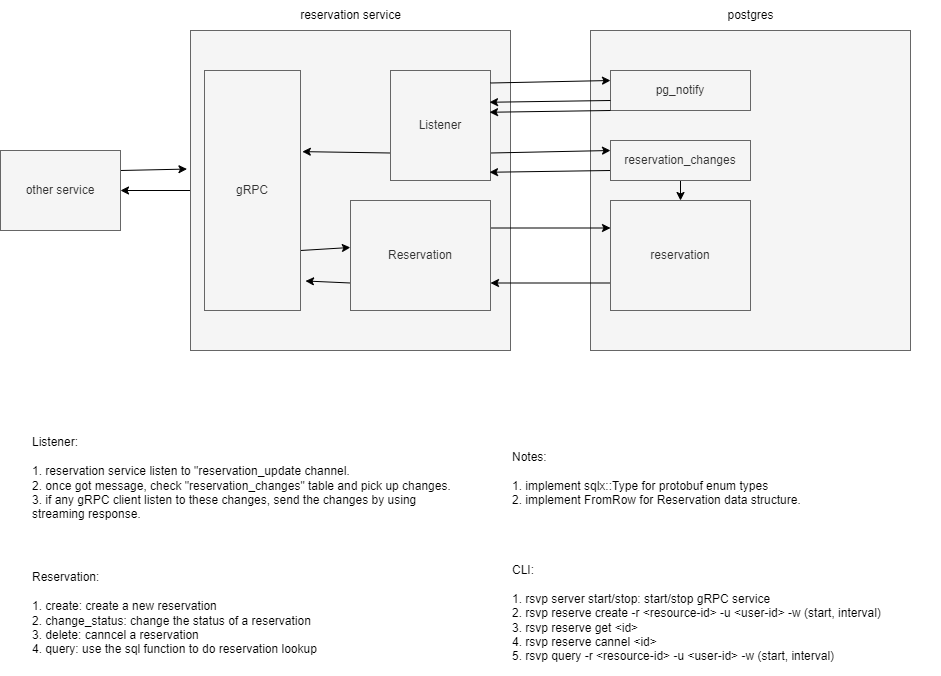

The diagram above was exported from draw.io. Its source (the exported page's mxGraphModel, read from the mxfile embedded in the PNG):
<mxGraphModel dx="1625" dy="812" grid="1" gridSize="10" guides="1" tooltips="1" connect="1" arrows="1" fold="1" page="1" pageScale="1" pageWidth="827" pageHeight="1169" background="#ffffff" math="0" shadow="0">
  <root>
    <mxCell id="0" />
    <mxCell id="1" parent="0" />
    <mxCell id="24" style="edgeStyle=none;html=1;exitX=1;exitY=0.25;exitDx=0;exitDy=0;strokeColor=#000000;fontColor=#000000;entryX=-0.011;entryY=0.433;entryDx=0;entryDy=0;entryPerimeter=0;" edge="1" parent="1" source="2" target="3">
      <mxGeometry relative="1" as="geometry">
        <mxPoint x="270" y="340" as="targetPoint" />
      </mxGeometry>
    </mxCell>
    <mxCell id="2" value="other service" style="whiteSpace=wrap;html=1;fillColor=#f5f5f5;fontColor=#333333;strokeColor=#666666;" vertex="1" parent="1">
      <mxGeometry x="90" y="320" width="120" height="80" as="geometry" />
    </mxCell>
    <mxCell id="25" style="edgeStyle=none;html=1;exitX=0;exitY=0.5;exitDx=0;exitDy=0;entryX=1;entryY=0.5;entryDx=0;entryDy=0;strokeColor=#000000;fontColor=#000000;" edge="1" parent="1" source="3" target="2">
      <mxGeometry relative="1" as="geometry" />
    </mxCell>
    <mxCell id="3" value="" style="whiteSpace=wrap;html=1;fillColor=#f5f5f5;fontColor=#333333;strokeColor=#666666;" vertex="1" parent="1">
      <mxGeometry x="280" y="200" width="320" height="320" as="geometry" />
    </mxCell>
    <mxCell id="4" value="&lt;font style=&quot;background-color: rgb(255, 255, 255);&quot; color=&quot;#000000&quot;&gt;reservation service&lt;/font&gt;" style="text;html=1;align=center;verticalAlign=middle;resizable=0;points=[];autosize=1;strokeColor=none;fillColor=none;" vertex="1" parent="1">
      <mxGeometry x="380" y="170" width="120" height="30" as="geometry" />
    </mxCell>
    <mxCell id="5" value="" style="whiteSpace=wrap;html=1;fillColor=#f5f5f5;fontColor=#333333;strokeColor=#666666;" vertex="1" parent="1">
      <mxGeometry x="680" y="200" width="320" height="320" as="geometry" />
    </mxCell>
    <mxCell id="6" value="&lt;font style=&quot;background-color: rgb(255, 255, 255);&quot; color=&quot;#000000&quot;&gt;postgres&lt;/font&gt;" style="text;html=1;align=center;verticalAlign=middle;resizable=0;points=[];autosize=1;strokeColor=none;fillColor=none;" vertex="1" parent="1">
      <mxGeometry x="805" y="170" width="70" height="30" as="geometry" />
    </mxCell>
    <mxCell id="26" style="edgeStyle=none;html=1;exitX=1;exitY=0.75;exitDx=0;exitDy=0;entryX=-0.001;entryY=0.427;entryDx=0;entryDy=0;entryPerimeter=0;strokeColor=#000000;fontColor=#000000;" edge="1" parent="1" source="7" target="8">
      <mxGeometry relative="1" as="geometry" />
    </mxCell>
    <mxCell id="7" value="gRPC" style="whiteSpace=wrap;html=1;fillColor=#f5f5f5;fontColor=#333333;strokeColor=#666666;" vertex="1" parent="1">
      <mxGeometry x="294" y="240" width="96" height="240" as="geometry" />
    </mxCell>
    <mxCell id="14" style="edgeStyle=none;html=1;exitX=1;exitY=0.25;exitDx=0;exitDy=0;entryX=0;entryY=0.25;entryDx=0;entryDy=0;strokeColor=#000000;fontColor=#000000;" edge="1" parent="1" source="8" target="12">
      <mxGeometry relative="1" as="geometry" />
    </mxCell>
    <mxCell id="27" style="edgeStyle=none;html=1;exitX=0;exitY=0.75;exitDx=0;exitDy=0;entryX=1.052;entryY=0.877;entryDx=0;entryDy=0;entryPerimeter=0;strokeColor=#000000;fontColor=#000000;" edge="1" parent="1" source="8" target="7">
      <mxGeometry relative="1" as="geometry" />
    </mxCell>
    <mxCell id="8" value="Reservation" style="whiteSpace=wrap;html=1;fillColor=#f5f5f5;fontColor=#333333;strokeColor=#666666;" vertex="1" parent="1">
      <mxGeometry x="440" y="370" width="140" height="110" as="geometry" />
    </mxCell>
    <mxCell id="16" style="edgeStyle=none;html=1;exitX=1;exitY=0.75;exitDx=0;exitDy=0;entryX=0;entryY=0.25;entryDx=0;entryDy=0;strokeColor=#000000;fontColor=#000000;" edge="1" parent="1" source="9" target="11">
      <mxGeometry relative="1" as="geometry" />
    </mxCell>
    <mxCell id="28" style="edgeStyle=none;html=1;exitX=0;exitY=0.75;exitDx=0;exitDy=0;entryX=1.019;entryY=0.338;entryDx=0;entryDy=0;entryPerimeter=0;strokeColor=#000000;fontColor=#000000;" edge="1" parent="1" source="9" target="7">
      <mxGeometry relative="1" as="geometry" />
    </mxCell>
    <mxCell id="9" value="Listener" style="whiteSpace=wrap;html=1;fillColor=#f5f5f5;fontColor=#333333;strokeColor=#666666;" vertex="1" parent="1">
      <mxGeometry x="480" y="240" width="100" height="110" as="geometry" />
    </mxCell>
    <mxCell id="10" value="pg_notify" style="whiteSpace=wrap;html=1;fillColor=#f5f5f5;fontColor=#333333;strokeColor=#666666;" vertex="1" parent="1">
      <mxGeometry x="700" y="240" width="140" height="40" as="geometry" />
    </mxCell>
    <mxCell id="13" value="" style="edgeStyle=none;html=1;fontColor=#000000;strokeColor=#000000;" edge="1" parent="1" source="11" target="12">
      <mxGeometry relative="1" as="geometry" />
    </mxCell>
    <mxCell id="17" style="edgeStyle=none;html=1;exitX=0;exitY=0.75;exitDx=0;exitDy=0;entryX=0.99;entryY=0.925;entryDx=0;entryDy=0;entryPerimeter=0;strokeColor=#000000;fontColor=#000000;" edge="1" parent="1" source="11" target="9">
      <mxGeometry relative="1" as="geometry" />
    </mxCell>
    <mxCell id="11" value="reservation_changes" style="whiteSpace=wrap;html=1;fillColor=#f5f5f5;fontColor=#333333;strokeColor=#666666;" vertex="1" parent="1">
      <mxGeometry x="700" y="310" width="140" height="40" as="geometry" />
    </mxCell>
    <mxCell id="15" style="edgeStyle=none;html=1;exitX=0;exitY=0.75;exitDx=0;exitDy=0;entryX=1;entryY=0.75;entryDx=0;entryDy=0;strokeColor=#000000;fontColor=#000000;" edge="1" parent="1" source="12" target="8">
      <mxGeometry relative="1" as="geometry" />
    </mxCell>
    <mxCell id="12" value="reservation" style="whiteSpace=wrap;html=1;fillColor=#f5f5f5;fontColor=#333333;strokeColor=#666666;" vertex="1" parent="1">
      <mxGeometry x="700" y="370" width="140" height="110" as="geometry" />
    </mxCell>
    <mxCell id="21" style="edgeStyle=none;html=1;exitX=1;exitY=0.75;exitDx=0;exitDy=0;entryX=0;entryY=0.25;entryDx=0;entryDy=0;strokeColor=#000000;fontColor=#000000;" edge="1" parent="1">
      <mxGeometry relative="1" as="geometry">
        <mxPoint x="580" y="252.5" as="sourcePoint" />
        <mxPoint x="700" y="250" as="targetPoint" />
      </mxGeometry>
    </mxCell>
    <mxCell id="22" style="edgeStyle=none;html=1;exitX=0;exitY=0.75;exitDx=0;exitDy=0;entryX=0.99;entryY=0.925;entryDx=0;entryDy=0;entryPerimeter=0;strokeColor=#000000;fontColor=#000000;" edge="1" parent="1">
      <mxGeometry relative="1" as="geometry">
        <mxPoint x="700" y="270" as="sourcePoint" />
        <mxPoint x="579" y="271.75" as="targetPoint" />
      </mxGeometry>
    </mxCell>
    <mxCell id="23" style="edgeStyle=none;html=1;exitX=0;exitY=0.75;exitDx=0;exitDy=0;entryX=0.99;entryY=0.925;entryDx=0;entryDy=0;entryPerimeter=0;strokeColor=#000000;fontColor=#000000;" edge="1" parent="1">
      <mxGeometry relative="1" as="geometry">
        <mxPoint x="700" y="280" as="sourcePoint" />
        <mxPoint x="579" y="281.75" as="targetPoint" />
      </mxGeometry>
    </mxCell>
    <mxCell id="29" value="Listener:&lt;br&gt;&lt;br&gt;1. reservation service listen to &quot;reservation_update channel.&lt;br&gt;2. once got message, check &quot;reservation_changes&quot; table and pick up changes.&lt;br&gt;3. if any gRPC client listen to these changes, send the changes by using streaming response." style="text;strokeColor=none;align=left;fillColor=none;html=1;verticalAlign=middle;whiteSpace=wrap;rounded=0;labelBackgroundColor=#FFFFFF;fontColor=#000000;" vertex="1" parent="1">
      <mxGeometry x="120" y="585" width="430" height="125" as="geometry" />
    </mxCell>
    <mxCell id="30" value="Reservation:&lt;br&gt;&lt;br&gt;1. create: create a new reservation&lt;br&gt;2. change_status: change the status of a reservation&lt;br&gt;3. delete: canncel a reservation&lt;br&gt;4. query: use the sql function to do reservation lookup" style="text;strokeColor=none;align=left;fillColor=none;html=1;verticalAlign=middle;whiteSpace=wrap;rounded=0;labelBackgroundColor=#FFFFFF;fontColor=#000000;" vertex="1" parent="1">
      <mxGeometry x="120" y="720" width="430" height="125" as="geometry" />
    </mxCell>
    <mxCell id="31" value="Notes:&lt;br&gt;&lt;br&gt;1. implement sqlx::Type for protobuf enum types&lt;br&gt;2. implement FromRow for Reservation data structure." style="text;strokeColor=none;align=left;fillColor=none;html=1;verticalAlign=middle;whiteSpace=wrap;rounded=0;labelBackgroundColor=#FFFFFF;fontColor=#000000;" vertex="1" parent="1">
      <mxGeometry x="600" y="585" width="430" height="125" as="geometry" />
    </mxCell>
    <mxCell id="32" value="CLI:&lt;br&gt;&lt;br&gt;1. rsvp server start/stop: start/stop gRPC service&lt;br&gt;2. rsvp reserve create -r &amp;lt;resource-id&amp;gt; -u &amp;lt;user-id&amp;gt; -w (start, interval)&lt;br&gt;3. rsvp reserve get &amp;lt;id&amp;gt;&lt;br&gt;4. rsvp reserve cannel &amp;lt;id&amp;gt;&lt;br&gt;5. rsvp query -r &amp;lt;resource-id&amp;gt; -u &amp;lt;user-id&amp;gt; -w (start, interval)" style="text;strokeColor=none;align=left;fillColor=none;html=1;verticalAlign=middle;whiteSpace=wrap;rounded=0;labelBackgroundColor=#FFFFFF;fontColor=#000000;" vertex="1" parent="1">
      <mxGeometry x="600" y="720" width="430" height="125" as="geometry" />
    </mxCell>
  </root>
</mxGraphModel>